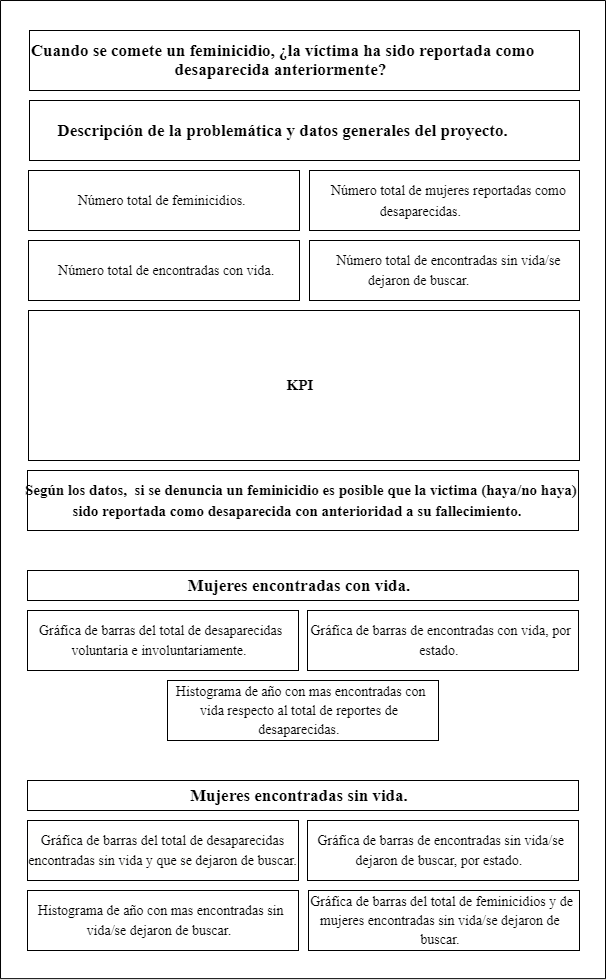

The diagram above was exported from draw.io. Its source (the exported page's mxGraphModel, read from the mxfile embedded in the PNG):
<mxGraphModel dx="868" dy="482" grid="1" gridSize="10" guides="1" tooltips="1" connect="1" arrows="1" fold="1" page="1" pageScale="1" pageWidth="827" pageHeight="1169" math="0" shadow="0">
  <root>
    <mxCell id="WIyWlLk6GJQsqaUBKTNV-0" />
    <mxCell id="WIyWlLk6GJQsqaUBKTNV-1" parent="WIyWlLk6GJQsqaUBKTNV-0" />
    <mxCell id="Zof6banJFyOtD7IdhHwX-3" value="" style="rounded=0;whiteSpace=wrap;html=1;rotation=-90;" parent="WIyWlLk6GJQsqaUBKTNV-1" vertex="1">
      <mxGeometry x="-75.56" y="216.57" width="978.13" height="605" as="geometry" />
    </mxCell>
    <mxCell id="Zof6banJFyOtD7IdhHwX-4" value="&lt;span style=&quot;&quot; id=&quot;docs-internal-guid-5e72440f-7fff-20f5-4c78-fd1316ee3e43&quot;&gt;&lt;p style=&quot;line-height: 1.38; margin-left: -35.4331pt; margin-top: 0pt; margin-bottom: 0pt;&quot; dir=&quot;ltr&quot;&gt;&lt;b style=&quot;line-height: 1.08;&quot;&gt;&lt;font style=&quot;font-size: 17px;&quot; face=&quot;Times New Roman&quot;&gt;&lt;span style=&quot;white-space: pre;&quot;&gt; &lt;/span&gt;Cuando se comete un feminicidio, ¿la víctima ha sido reportada como desaparecida anteriormente?&lt;/font&gt;&lt;/b&gt;&lt;/p&gt;&lt;/span&gt;" style="rounded=0;whiteSpace=wrap;html=1;align=center;horizontal=1;verticalAlign=middle;labelPosition=center;verticalLabelPosition=middle;" parent="WIyWlLk6GJQsqaUBKTNV-1" vertex="1">
      <mxGeometry x="140" y="60" width="550" height="60" as="geometry" />
    </mxCell>
    <mxCell id="Zof6banJFyOtD7IdhHwX-5" value="&lt;span style=&quot;font-size: 17px;&quot; id=&quot;docs-internal-guid-5e72440f-7fff-20f5-4c78-fd1316ee3e43&quot;&gt;&lt;p style=&quot;line-height: 1.38; margin-left: -35.4331pt; margin-top: 0pt; margin-bottom: 0pt;&quot; dir=&quot;ltr&quot;&gt;&lt;font face=&quot;Times New Roman&quot;&gt;&lt;b&gt;&lt;span style=&quot;white-space: pre;&quot;&gt; &lt;/span&gt;Descripción de la problemática y datos generales del proyecto.&lt;/b&gt;&lt;/font&gt;&lt;/p&gt;&lt;/span&gt;" style="rounded=0;whiteSpace=wrap;html=1;align=center;horizontal=1;verticalAlign=middle;labelPosition=center;verticalLabelPosition=middle;" parent="WIyWlLk6GJQsqaUBKTNV-1" vertex="1">
      <mxGeometry x="140" y="130" width="550" height="60" as="geometry" />
    </mxCell>
    <mxCell id="Zof6banJFyOtD7IdhHwX-7" value="&lt;blockquote style=&quot;margin: 0 0 0 40px; border: none; padding: 0px;&quot;&gt;&lt;span style=&quot;font-size: 15px;&quot; id=&quot;docs-internal-guid-5e72440f-7fff-20f5-4c78-fd1316ee3e43&quot;&gt;&lt;p style=&quot;line-height: 1.38; margin-left: -35.4331pt; margin-top: 0pt; margin-bottom: 0pt; font-size: 15px;&quot; dir=&quot;ltr&quot;&gt;&lt;font face=&quot;Times New Roman&quot; style=&quot;font-size: 14px;&quot;&gt;&lt;span style=&quot;&quot;&gt;&lt;span style=&quot;white-space: pre;&quot;&gt; &lt;/span&gt;Número total de feminicidios.&lt;/span&gt;&lt;/font&gt;&lt;/p&gt;&lt;/span&gt;&lt;/blockquote&gt;" style="rounded=0;whiteSpace=wrap;html=1;align=center;horizontal=1;verticalAlign=middle;labelPosition=center;verticalLabelPosition=middle;fontSize=15;fontStyle=0" parent="WIyWlLk6GJQsqaUBKTNV-1" vertex="1">
      <mxGeometry x="139" y="200" width="271" height="60" as="geometry" />
    </mxCell>
    <mxCell id="Zof6banJFyOtD7IdhHwX-8" value="&lt;span style=&quot;font-size: 15px;&quot; id=&quot;docs-internal-guid-5e72440f-7fff-20f5-4c78-fd1316ee3e43&quot;&gt;&lt;p style=&quot;line-height: 1.38; margin-left: -35.4331pt; margin-top: 0pt; margin-bottom: 0pt; font-size: 15px;&quot; dir=&quot;ltr&quot;&gt;&lt;font face=&quot;Times New Roman&quot; style=&quot;font-size: 14px;&quot;&gt;&lt;span style=&quot;font-weight: normal;&quot;&gt;&lt;span style=&quot;white-space: pre;&quot;&gt; &lt;span style=&quot;white-space: pre;&quot;&gt; &lt;span style=&quot;white-space: pre;&quot;&gt;&#09;&lt;/span&gt;&lt;span style=&quot;white-space: pre;&quot;&gt;&#09;&lt;/span&gt;&lt;/span&gt;&lt;/span&gt;Número total de mujeres reportadas como desaparecidas.&lt;/span&gt;&lt;/font&gt;&lt;/p&gt;&lt;/span&gt;" style="rounded=0;whiteSpace=wrap;html=1;align=center;horizontal=1;verticalAlign=middle;labelPosition=center;verticalLabelPosition=middle;fontSize=15;fontStyle=1" parent="WIyWlLk6GJQsqaUBKTNV-1" vertex="1">
      <mxGeometry x="420" y="200" width="270" height="60" as="geometry" />
    </mxCell>
    <mxCell id="Zof6banJFyOtD7IdhHwX-9" value="&lt;span style=&quot;font-size: 17px;&quot; id=&quot;docs-internal-guid-5e72440f-7fff-20f5-4c78-fd1316ee3e43&quot;&gt;&lt;p style=&quot;line-height: 1.38; margin-left: -35.4331pt; margin-top: 0pt; margin-bottom: 0pt; font-size: 14px;&quot; dir=&quot;ltr&quot;&gt;&lt;font style=&quot;font-size: 14px;&quot; face=&quot;Times New Roman&quot;&gt;&lt;span style=&quot;white-space: pre;&quot;&gt; &lt;span style=&quot;white-space: pre;&quot;&gt; &lt;span style=&quot;white-space: pre;&quot;&gt;&#09;&lt;/span&gt;&lt;span style=&quot;white-space: pre;&quot;&gt;&#09;&lt;/span&gt;&lt;/span&gt;&lt;/span&gt;Número total de encontradas con vida.&amp;nbsp;&lt;/font&gt;&lt;/p&gt;&lt;/span&gt;" style="rounded=0;whiteSpace=wrap;html=1;align=center;horizontal=1;verticalAlign=middle;labelPosition=center;verticalLabelPosition=middle;" parent="WIyWlLk6GJQsqaUBKTNV-1" vertex="1">
      <mxGeometry x="139" y="270" width="271" height="60" as="geometry" />
    </mxCell>
    <mxCell id="Zof6banJFyOtD7IdhHwX-10" value="&lt;span style=&quot;font-size: 17px;&quot; id=&quot;docs-internal-guid-5e72440f-7fff-20f5-4c78-fd1316ee3e43&quot;&gt;&lt;p style=&quot;line-height: 1.38; margin-left: -35.4331pt; margin-top: 0pt; margin-bottom: 0pt; font-size: 14px;&quot; dir=&quot;ltr&quot;&gt;&lt;font style=&quot;font-size: 14px;&quot; face=&quot;Times New Roman&quot;&gt;&lt;span style=&quot;white-space: pre;&quot;&gt; &lt;span style=&quot;white-space: pre;&quot;&gt; &lt;span style=&quot;white-space: pre;&quot;&gt;&#09;&lt;/span&gt;&lt;span style=&quot;white-space: pre;&quot;&gt;&#09;&lt;/span&gt;&lt;/span&gt;&lt;/span&gt;Número total de encontradas sin vida/se dejaron de buscar.&amp;nbsp;&lt;/font&gt;&lt;/p&gt;&lt;/span&gt;" style="rounded=0;whiteSpace=wrap;html=1;align=center;horizontal=1;verticalAlign=middle;labelPosition=center;verticalLabelPosition=middle;" parent="WIyWlLk6GJQsqaUBKTNV-1" vertex="1">
      <mxGeometry x="420" y="270" width="270" height="60" as="geometry" />
    </mxCell>
    <mxCell id="Zof6banJFyOtD7IdhHwX-11" value="&lt;blockquote style=&quot;margin: 0 0 0 40px; border: none; padding: 0px;&quot;&gt;&lt;span style=&quot;font-size: 15px;&quot; id=&quot;docs-internal-guid-5e72440f-7fff-20f5-4c78-fd1316ee3e43&quot;&gt;&lt;p style=&quot;line-height: 1.38; margin-left: -35.4331pt; margin-top: 0pt; margin-bottom: 0pt;&quot; dir=&quot;ltr&quot;&gt;&lt;font face=&quot;Times New Roman&quot;&gt;&lt;b&gt;KPI&lt;/b&gt;&lt;/font&gt;&lt;/p&gt;&lt;/span&gt;&lt;/blockquote&gt;" style="rounded=0;whiteSpace=wrap;html=1;align=center;horizontal=1;verticalAlign=middle;labelPosition=center;verticalLabelPosition=middle;" parent="WIyWlLk6GJQsqaUBKTNV-1" vertex="1">
      <mxGeometry x="139" y="340" width="551" height="150" as="geometry" />
    </mxCell>
    <mxCell id="Zof6banJFyOtD7IdhHwX-12" value="&lt;blockquote style=&quot;margin: 0 0 0 40px; border: none; padding: 0px;&quot;&gt;&lt;span style=&quot;font-size: 15px;&quot; id=&quot;docs-internal-guid-5e72440f-7fff-20f5-4c78-fd1316ee3e43&quot;&gt;&lt;p style=&quot;line-height: 1.38; margin-left: -35.4331pt; margin-top: 0pt; margin-bottom: 0pt;&quot; dir=&quot;ltr&quot;&gt;&lt;font face=&quot;Times New Roman&quot;&gt;&lt;b&gt;&lt;span style=&quot;white-space: pre;&quot;&gt; &lt;/span&gt;Según los datos,&amp;nbsp; si se denuncia un feminicidio es posible que la victima (haya/no haya) sido reportada como desaparecida con anterioridad a su fallecimiento.&amp;nbsp;&lt;/b&gt;&lt;/font&gt;&lt;/p&gt;&lt;/span&gt;&lt;/blockquote&gt;" style="rounded=0;whiteSpace=wrap;html=1;align=center;horizontal=1;verticalAlign=middle;labelPosition=center;verticalLabelPosition=middle;" parent="WIyWlLk6GJQsqaUBKTNV-1" vertex="1">
      <mxGeometry x="138" y="500" width="551" height="60" as="geometry" />
    </mxCell>
    <mxCell id="Zof6banJFyOtD7IdhHwX-13" value="&lt;blockquote style=&quot;margin: 0 0 0 40px; border: none; padding: 0px;&quot;&gt;&lt;span style=&quot;&quot; id=&quot;docs-internal-guid-5e72440f-7fff-20f5-4c78-fd1316ee3e43&quot;&gt;&lt;p style=&quot;line-height: 1.38; margin-left: -35.4331pt; margin-top: 0pt; margin-bottom: 0pt;&quot; dir=&quot;ltr&quot;&gt;&lt;font size=&quot;1&quot; style=&quot;&quot; face=&quot;Times New Roman&quot;&gt;&lt;b style=&quot;font-size: 17px;&quot;&gt;Mujeres encontradas con vida.&lt;/b&gt;&lt;/font&gt;&lt;/p&gt;&lt;/span&gt;&lt;/blockquote&gt;" style="rounded=0;whiteSpace=wrap;html=1;align=center;horizontal=1;verticalAlign=middle;labelPosition=center;verticalLabelPosition=middle;" parent="WIyWlLk6GJQsqaUBKTNV-1" vertex="1">
      <mxGeometry x="138" y="600" width="551" height="30" as="geometry" />
    </mxCell>
    <mxCell id="Zof6banJFyOtD7IdhHwX-14" value="&lt;blockquote style=&quot;margin: 0 0 0 40px; border: none; padding: 0px;&quot;&gt;&lt;span style=&quot;font-size: 15px;&quot; id=&quot;docs-internal-guid-5e72440f-7fff-20f5-4c78-fd1316ee3e43&quot;&gt;&lt;p style=&quot;line-height: 1.38; margin-left: -35.4331pt; margin-top: 0pt; margin-bottom: 0pt; font-size: 14px;&quot; dir=&quot;ltr&quot;&gt;&lt;font style=&quot;font-size: 14px;&quot; face=&quot;Times New Roman&quot;&gt;&lt;span style=&quot;white-space: pre;&quot;&gt; &lt;/span&gt;Gráfica de barras del total de desaparecidas voluntaria e involuntariamente.&lt;/font&gt;&lt;/p&gt;&lt;/span&gt;&lt;/blockquote&gt;" style="rounded=0;whiteSpace=wrap;html=1;align=center;horizontal=1;verticalAlign=middle;labelPosition=center;verticalLabelPosition=middle;" parent="WIyWlLk6GJQsqaUBKTNV-1" vertex="1">
      <mxGeometry x="138" y="640" width="271" height="60" as="geometry" />
    </mxCell>
    <mxCell id="Zof6banJFyOtD7IdhHwX-15" value="&lt;blockquote style=&quot;margin: 0 0 0 40px; border: none; padding: 0px;&quot;&gt;&lt;span style=&quot;&quot; id=&quot;docs-internal-guid-5e72440f-7fff-20f5-4c78-fd1316ee3e43&quot;&gt;&lt;p style=&quot;line-height: 1.38; margin-left: -35.4331pt; margin-top: 0pt; margin-bottom: 0pt;&quot; dir=&quot;ltr&quot;&gt;&lt;font style=&quot;font-size: 14px;&quot; face=&quot;Times New Roman&quot;&gt;&lt;span style=&quot;white-space: pre;&quot;&gt; &lt;/span&gt;Gráfica de barras de encontradas con vida, por estado.&lt;/font&gt;&lt;/p&gt;&lt;/span&gt;&lt;/blockquote&gt;" style="rounded=0;whiteSpace=wrap;html=1;align=center;horizontal=1;verticalAlign=middle;labelPosition=center;verticalLabelPosition=middle;" parent="WIyWlLk6GJQsqaUBKTNV-1" vertex="1">
      <mxGeometry x="418" y="640" width="271" height="60" as="geometry" />
    </mxCell>
    <mxCell id="Zof6banJFyOtD7IdhHwX-16" value="&lt;blockquote style=&quot;margin: 0 0 0 40px; border: none; padding: 0px;&quot;&gt;&lt;span style=&quot;font-size: 15px;&quot; id=&quot;docs-internal-guid-5e72440f-7fff-20f5-4c78-fd1316ee3e43&quot;&gt;&lt;p style=&quot;line-height: 1.38; margin-left: -35.4331pt; margin-top: 0pt; margin-bottom: 0pt; font-size: 14px;&quot; dir=&quot;ltr&quot;&gt;&lt;font style=&quot;font-size: 14px;&quot; face=&quot;Times New Roman&quot;&gt;&lt;span style=&quot;white-space: pre;&quot;&gt; &lt;/span&gt;Histograma de año con mas encontradas con vida respecto al total de reportes de desaparecidas.&lt;/font&gt;&lt;/p&gt;&lt;/span&gt;&lt;/blockquote&gt;" style="rounded=0;whiteSpace=wrap;html=1;align=center;horizontal=1;verticalAlign=middle;labelPosition=center;verticalLabelPosition=middle;" parent="WIyWlLk6GJQsqaUBKTNV-1" vertex="1">
      <mxGeometry x="278" y="710" width="271" height="60" as="geometry" />
    </mxCell>
    <mxCell id="Zof6banJFyOtD7IdhHwX-17" value="&lt;blockquote style=&quot;margin: 0 0 0 40px; border: none; padding: 0px;&quot;&gt;&lt;span style=&quot;&quot; id=&quot;docs-internal-guid-5e72440f-7fff-20f5-4c78-fd1316ee3e43&quot;&gt;&lt;p style=&quot;line-height: 1.38; margin-left: -35.4331pt; margin-top: 0pt; margin-bottom: 0pt;&quot; dir=&quot;ltr&quot;&gt;&lt;font size=&quot;1&quot; style=&quot;&quot; face=&quot;Times New Roman&quot;&gt;&lt;b style=&quot;font-size: 17px;&quot;&gt;Mujeres encontradas sin vida.&lt;/b&gt;&lt;/font&gt;&lt;/p&gt;&lt;/span&gt;&lt;/blockquote&gt;" style="rounded=0;whiteSpace=wrap;html=1;align=center;horizontal=1;verticalAlign=middle;labelPosition=center;verticalLabelPosition=middle;" parent="WIyWlLk6GJQsqaUBKTNV-1" vertex="1">
      <mxGeometry x="138" y="810" width="551" height="30" as="geometry" />
    </mxCell>
    <mxCell id="Zof6banJFyOtD7IdhHwX-18" value="&lt;span style=&quot;&quot; id=&quot;docs-internal-guid-5e72440f-7fff-20f5-4c78-fd1316ee3e43&quot;&gt;&lt;div style=&quot;background-color: rgb(255, 255, 254); line-height: 19px;&quot;&gt;&lt;font style=&quot;font-size: 14px;&quot; face=&quot;Times New Roman&quot;&gt;Gráfica de barras del total de desaparecidas encontradas sin vida y que se dejaron de buscar.&lt;/font&gt;&lt;/div&gt;&lt;/span&gt;" style="rounded=0;whiteSpace=wrap;html=1;align=center;horizontal=1;verticalAlign=middle;labelPosition=center;verticalLabelPosition=middle;" parent="WIyWlLk6GJQsqaUBKTNV-1" vertex="1">
      <mxGeometry x="138" y="850" width="271" height="60" as="geometry" />
    </mxCell>
    <mxCell id="Zof6banJFyOtD7IdhHwX-19" value="&lt;blockquote style=&quot;margin: 0 0 0 40px; border: none; padding: 0px;&quot;&gt;&lt;span style=&quot;font-size: 15px;&quot; id=&quot;docs-internal-guid-5e72440f-7fff-20f5-4c78-fd1316ee3e43&quot;&gt;&lt;p style=&quot;line-height: 1.38; margin-left: -35.4331pt; margin-top: 0pt; margin-bottom: 0pt; font-size: 14px;&quot; dir=&quot;ltr&quot;&gt;&lt;font style=&quot;font-size: 14px;&quot; face=&quot;Times New Roman&quot;&gt;&lt;span style=&quot;white-space: pre;&quot;&gt; &lt;/span&gt;Gráfica de barras de encontradas sin vida/se dejaron de buscar, por estado.&lt;/font&gt;&lt;/p&gt;&lt;/span&gt;&lt;/blockquote&gt;" style="rounded=0;whiteSpace=wrap;html=1;align=center;horizontal=1;verticalAlign=middle;labelPosition=center;verticalLabelPosition=middle;" parent="WIyWlLk6GJQsqaUBKTNV-1" vertex="1">
      <mxGeometry x="418" y="850" width="271" height="60" as="geometry" />
    </mxCell>
    <mxCell id="Zof6banJFyOtD7IdhHwX-20" value="&lt;blockquote style=&quot;margin: 0 0 0 40px; border: none; padding: 0px;&quot;&gt;&lt;span style=&quot;font-size: 15px;&quot; id=&quot;docs-internal-guid-5e72440f-7fff-20f5-4c78-fd1316ee3e43&quot;&gt;&lt;p style=&quot;line-height: 1.38; margin-left: -35.4331pt; margin-top: 0pt; margin-bottom: 0pt; font-size: 14px;&quot; dir=&quot;ltr&quot;&gt;&lt;font style=&quot;font-size: 14px;&quot; face=&quot;Times New Roman&quot;&gt;&lt;span style=&quot;white-space: pre;&quot;&gt; &lt;/span&gt;Histograma de año con mas encontradas sin vida/se dejaron de buscar.&lt;/font&gt;&lt;/p&gt;&lt;/span&gt;&lt;/blockquote&gt;" style="rounded=0;whiteSpace=wrap;html=1;align=center;horizontal=1;verticalAlign=middle;labelPosition=center;verticalLabelPosition=middle;" parent="WIyWlLk6GJQsqaUBKTNV-1" vertex="1">
      <mxGeometry x="138" y="920" width="271" height="60" as="geometry" />
    </mxCell>
    <mxCell id="Zof6banJFyOtD7IdhHwX-21" value="&lt;blockquote style=&quot;margin: 0 0 0 40px; border: none; padding: 0px;&quot;&gt;&lt;span style=&quot;font-size: 15px;&quot; id=&quot;docs-internal-guid-5e72440f-7fff-20f5-4c78-fd1316ee3e43&quot;&gt;&lt;p style=&quot;line-height: 1.38; margin-left: -35.4331pt; margin-top: 0pt; margin-bottom: 0pt; font-size: 14px;&quot; dir=&quot;ltr&quot;&gt;&lt;font style=&quot;font-size: 14px;&quot; face=&quot;Times New Roman&quot;&gt;&lt;span style=&quot;white-space: pre;&quot;&gt; &lt;/span&gt;Gráfica de barras del total de feminicidios y de mujeres encontradas sin vida/se dejaron de buscar.&lt;/font&gt;&lt;/p&gt;&lt;/span&gt;&lt;/blockquote&gt;" style="rounded=0;whiteSpace=wrap;html=1;align=center;horizontal=1;verticalAlign=middle;labelPosition=center;verticalLabelPosition=middle;" parent="WIyWlLk6GJQsqaUBKTNV-1" vertex="1">
      <mxGeometry x="419" y="920" width="271" height="60" as="geometry" />
    </mxCell>
  </root>
</mxGraphModel>